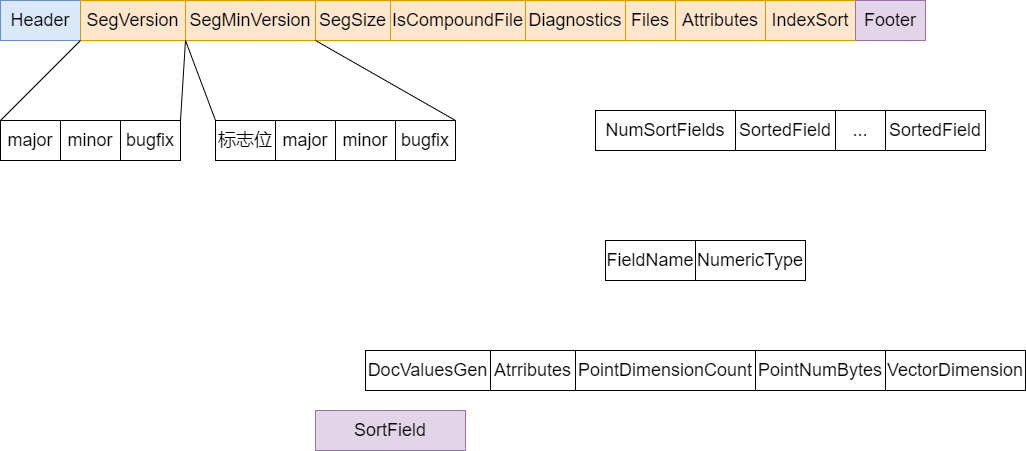

The diagram above was exported from draw.io. Its source (the exported page's mxGraphModel, read from the mxfile embedded in the PNG):
<mxGraphModel dx="1360" dy="746" grid="1" gridSize="10" guides="1" tooltips="1" connect="1" arrows="1" fold="1" page="1" pageScale="1" pageWidth="827" pageHeight="1169" math="0" shadow="0">
  <root>
    <mxCell id="0" />
    <mxCell id="1" parent="0" />
    <mxCell id="NYkvRDb_NW_ULjLMyoAR-1" value="&lt;font style=&quot;font-size: 18px&quot;&gt;Header&lt;/font&gt;" style="rounded=0;whiteSpace=wrap;html=1;fillColor=#dae8fc;strokeColor=#6c8ebf;" vertex="1" parent="1">
      <mxGeometry x="115" y="50" width="80" height="40" as="geometry" />
    </mxCell>
    <mxCell id="NYkvRDb_NW_ULjLMyoAR-2" value="&lt;font style=&quot;font-size: 18px&quot;&gt;SegSize&lt;/font&gt;" style="rounded=0;whiteSpace=wrap;html=1;fillColor=#ffe6cc;strokeColor=#d79b00;" vertex="1" parent="1">
      <mxGeometry x="430" y="50" width="75" height="40" as="geometry" />
    </mxCell>
    <mxCell id="NYkvRDb_NW_ULjLMyoAR-3" value="&lt;font style=&quot;font-size: 18px&quot;&gt;SegVersion&lt;/font&gt;" style="rounded=0;whiteSpace=wrap;html=1;fillColor=#ffe6cc;strokeColor=#d79b00;" vertex="1" parent="1">
      <mxGeometry x="195" y="50" width="105" height="40" as="geometry" />
    </mxCell>
    <mxCell id="NYkvRDb_NW_ULjLMyoAR-4" value="&lt;font style=&quot;font-size: 18px&quot;&gt;Files&lt;/font&gt;" style="rounded=0;whiteSpace=wrap;html=1;fillColor=#ffe6cc;strokeColor=#d79b00;" vertex="1" parent="1">
      <mxGeometry x="740" y="50" width="50" height="40" as="geometry" />
    </mxCell>
    <mxCell id="NYkvRDb_NW_ULjLMyoAR-5" value="&lt;font style=&quot;font-size: 18px&quot;&gt;Diagnostics&lt;/font&gt;" style="rounded=0;whiteSpace=wrap;html=1;fillColor=#ffe6cc;strokeColor=#d79b00;" vertex="1" parent="1">
      <mxGeometry x="640" y="50" width="100" height="40" as="geometry" />
    </mxCell>
    <mxCell id="NYkvRDb_NW_ULjLMyoAR-6" value="&lt;font style=&quot;font-size: 18px&quot;&gt;SegMinVersion&lt;/font&gt;" style="rounded=0;whiteSpace=wrap;html=1;fillColor=#ffe6cc;strokeColor=#d79b00;" vertex="1" parent="1">
      <mxGeometry x="300" y="50" width="130" height="40" as="geometry" />
    </mxCell>
    <mxCell id="NYkvRDb_NW_ULjLMyoAR-7" value="&lt;font style=&quot;font-size: 18px&quot;&gt;major&lt;/font&gt;" style="rounded=0;whiteSpace=wrap;html=1;" vertex="1" parent="1">
      <mxGeometry x="115" y="170" width="60" height="40" as="geometry" />
    </mxCell>
    <mxCell id="NYkvRDb_NW_ULjLMyoAR-8" value="&lt;span style=&quot;font-size: 18px&quot;&gt;NumSortFields&lt;/span&gt;" style="rounded=0;whiteSpace=wrap;html=1;" vertex="1" parent="1">
      <mxGeometry x="710" y="160" width="140" height="40" as="geometry" />
    </mxCell>
    <mxCell id="NYkvRDb_NW_ULjLMyoAR-9" value="&lt;font style=&quot;font-size: 18px&quot;&gt;FieldName&lt;/font&gt;" style="rounded=0;whiteSpace=wrap;html=1;" vertex="1" parent="1">
      <mxGeometry x="720" y="290" width="90" height="40" as="geometry" />
    </mxCell>
    <mxCell id="NYkvRDb_NW_ULjLMyoAR-10" value="&lt;font style=&quot;font-size: 18px&quot;&gt;SortedField&lt;/font&gt;" style="rounded=0;whiteSpace=wrap;html=1;" vertex="1" parent="1">
      <mxGeometry x="850" y="160" width="100" height="40" as="geometry" />
    </mxCell>
    <mxCell id="NYkvRDb_NW_ULjLMyoAR-11" value="&lt;font style=&quot;font-size: 18px&quot;&gt;DocValuesGen&lt;/font&gt;" style="rounded=0;whiteSpace=wrap;html=1;" vertex="1" parent="1">
      <mxGeometry x="480" y="400" width="125" height="40" as="geometry" />
    </mxCell>
    <mxCell id="NYkvRDb_NW_ULjLMyoAR-12" value="&lt;font style=&quot;font-size: 18px&quot;&gt;Atrributes&lt;/font&gt;" style="rounded=0;whiteSpace=wrap;html=1;" vertex="1" parent="1">
      <mxGeometry x="605" y="400" width="85" height="40" as="geometry" />
    </mxCell>
    <mxCell id="NYkvRDb_NW_ULjLMyoAR-13" value="&lt;font style=&quot;font-size: 18px&quot;&gt;PointDimensionCount&lt;/font&gt;" style="rounded=0;whiteSpace=wrap;html=1;" vertex="1" parent="1">
      <mxGeometry x="690" y="400" width="180" height="40" as="geometry" />
    </mxCell>
    <mxCell id="NYkvRDb_NW_ULjLMyoAR-14" value="&lt;font style=&quot;font-size: 18px&quot;&gt;VectorDimension&lt;/font&gt;" style="rounded=0;whiteSpace=wrap;html=1;" vertex="1" parent="1">
      <mxGeometry x="1000" y="400" width="140" height="40" as="geometry" />
    </mxCell>
    <mxCell id="NYkvRDb_NW_ULjLMyoAR-15" value="&lt;font style=&quot;font-size: 18px&quot;&gt;PointNumBytes&lt;/font&gt;" style="rounded=0;whiteSpace=wrap;html=1;" vertex="1" parent="1">
      <mxGeometry x="870" y="400" width="130" height="40" as="geometry" />
    </mxCell>
    <mxCell id="NYkvRDb_NW_ULjLMyoAR-16" value="&lt;font style=&quot;font-size: 18px&quot;&gt;Attributes&lt;/font&gt;" style="rounded=0;whiteSpace=wrap;html=1;fillColor=#ffe6cc;strokeColor=#d79b00;" vertex="1" parent="1">
      <mxGeometry x="790" y="50" width="90" height="40" as="geometry" />
    </mxCell>
    <mxCell id="NYkvRDb_NW_ULjLMyoAR-17" value="&lt;font style=&quot;font-size: 18px&quot;&gt;IsCompoundFile&lt;/font&gt;" style="rounded=0;whiteSpace=wrap;html=1;fillColor=#ffe6cc;strokeColor=#d79b00;" vertex="1" parent="1">
      <mxGeometry x="505" y="50" width="135" height="40" as="geometry" />
    </mxCell>
    <mxCell id="NYkvRDb_NW_ULjLMyoAR-18" value="&lt;font style=&quot;font-size: 18px&quot;&gt;IndexSort&lt;/font&gt;" style="rounded=0;whiteSpace=wrap;html=1;fillColor=#ffe6cc;strokeColor=#d79b00;" vertex="1" parent="1">
      <mxGeometry x="880" y="50" width="90" height="40" as="geometry" />
    </mxCell>
    <mxCell id="NYkvRDb_NW_ULjLMyoAR-19" value="&lt;font style=&quot;font-size: 18px&quot;&gt;SortField&lt;/font&gt;" style="rounded=0;whiteSpace=wrap;html=1;fillColor=#e1d5e7;strokeColor=#9673a6;" vertex="1" parent="1">
      <mxGeometry x="430" y="460" width="150" height="40" as="geometry" />
    </mxCell>
    <mxCell id="NYkvRDb_NW_ULjLMyoAR-20" value="&lt;font style=&quot;font-size: 18px&quot;&gt;Footer&lt;/font&gt;" style="rounded=0;whiteSpace=wrap;html=1;fillColor=#e1d5e7;strokeColor=#9673a6;" vertex="1" parent="1">
      <mxGeometry x="970" y="50" width="70" height="40" as="geometry" />
    </mxCell>
    <mxCell id="NYkvRDb_NW_ULjLMyoAR-21" value="&lt;font style=&quot;font-size: 18px&quot;&gt;minor&lt;/font&gt;" style="rounded=0;whiteSpace=wrap;html=1;" vertex="1" parent="1">
      <mxGeometry x="175" y="170" width="60" height="40" as="geometry" />
    </mxCell>
    <mxCell id="NYkvRDb_NW_ULjLMyoAR-22" value="&lt;font style=&quot;font-size: 18px&quot;&gt;bugfix&lt;/font&gt;" style="rounded=0;whiteSpace=wrap;html=1;" vertex="1" parent="1">
      <mxGeometry x="235" y="170" width="60" height="40" as="geometry" />
    </mxCell>
    <mxCell id="NYkvRDb_NW_ULjLMyoAR-23" value="&lt;font style=&quot;font-size: 18px&quot;&gt;major&lt;/font&gt;" style="rounded=0;whiteSpace=wrap;html=1;" vertex="1" parent="1">
      <mxGeometry x="390" y="170" width="60" height="40" as="geometry" />
    </mxCell>
    <mxCell id="NYkvRDb_NW_ULjLMyoAR-24" value="&lt;font style=&quot;font-size: 18px&quot;&gt;minor&lt;/font&gt;" style="rounded=0;whiteSpace=wrap;html=1;" vertex="1" parent="1">
      <mxGeometry x="450" y="170" width="60" height="40" as="geometry" />
    </mxCell>
    <mxCell id="NYkvRDb_NW_ULjLMyoAR-25" value="&lt;font style=&quot;font-size: 18px&quot;&gt;bugfix&lt;/font&gt;" style="rounded=0;whiteSpace=wrap;html=1;" vertex="1" parent="1">
      <mxGeometry x="510" y="170" width="60" height="40" as="geometry" />
    </mxCell>
    <mxCell id="NYkvRDb_NW_ULjLMyoAR-26" value="&lt;span style=&quot;font-size: 18px&quot;&gt;标志位&lt;/span&gt;" style="rounded=0;whiteSpace=wrap;html=1;" vertex="1" parent="1">
      <mxGeometry x="330" y="170" width="60" height="40" as="geometry" />
    </mxCell>
    <mxCell id="NYkvRDb_NW_ULjLMyoAR-27" value="" style="endArrow=none;html=1;rounded=0;exitX=0;exitY=0;exitDx=0;exitDy=0;" edge="1" parent="1" source="NYkvRDb_NW_ULjLMyoAR-7">
      <mxGeometry width="50" height="50" relative="1" as="geometry">
        <mxPoint x="145" y="140" as="sourcePoint" />
        <mxPoint x="195" y="90" as="targetPoint" />
      </mxGeometry>
    </mxCell>
    <mxCell id="NYkvRDb_NW_ULjLMyoAR-28" value="" style="endArrow=none;html=1;rounded=0;exitX=1;exitY=0;exitDx=0;exitDy=0;" edge="1" parent="1" source="NYkvRDb_NW_ULjLMyoAR-22">
      <mxGeometry width="50" height="50" relative="1" as="geometry">
        <mxPoint x="360" y="150" as="sourcePoint" />
        <mxPoint x="300" y="90" as="targetPoint" />
      </mxGeometry>
    </mxCell>
    <mxCell id="NYkvRDb_NW_ULjLMyoAR-29" value="" style="endArrow=none;html=1;rounded=0;exitX=0;exitY=0;exitDx=0;exitDy=0;" edge="1" parent="1" source="NYkvRDb_NW_ULjLMyoAR-26">
      <mxGeometry width="50" height="50" relative="1" as="geometry">
        <mxPoint x="250" y="140" as="sourcePoint" />
        <mxPoint x="300" y="90" as="targetPoint" />
      </mxGeometry>
    </mxCell>
    <mxCell id="NYkvRDb_NW_ULjLMyoAR-30" value="" style="endArrow=none;html=1;rounded=0;exitX=1;exitY=0;exitDx=0;exitDy=0;" edge="1" parent="1" source="NYkvRDb_NW_ULjLMyoAR-25">
      <mxGeometry width="50" height="50" relative="1" as="geometry">
        <mxPoint x="380" y="140" as="sourcePoint" />
        <mxPoint x="430" y="90" as="targetPoint" />
      </mxGeometry>
    </mxCell>
    <mxCell id="NYkvRDb_NW_ULjLMyoAR-31" value="&lt;font style=&quot;font-size: 18px&quot;&gt;NumericType&lt;/font&gt;" style="rounded=0;whiteSpace=wrap;html=1;" vertex="1" parent="1">
      <mxGeometry x="810" y="290" width="110" height="40" as="geometry" />
    </mxCell>
    <mxCell id="NYkvRDb_NW_ULjLMyoAR-32" value="&lt;span style=&quot;font-size: 18px&quot;&gt;...&lt;/span&gt;" style="rounded=0;whiteSpace=wrap;html=1;" vertex="1" parent="1">
      <mxGeometry x="950" y="160" width="50" height="40" as="geometry" />
    </mxCell>
    <mxCell id="NYkvRDb_NW_ULjLMyoAR-33" value="&lt;font style=&quot;font-size: 18px&quot;&gt;SortedField&lt;/font&gt;" style="rounded=0;whiteSpace=wrap;html=1;" vertex="1" parent="1">
      <mxGeometry x="1000" y="160" width="100" height="40" as="geometry" />
    </mxCell>
  </root>
</mxGraphModel>